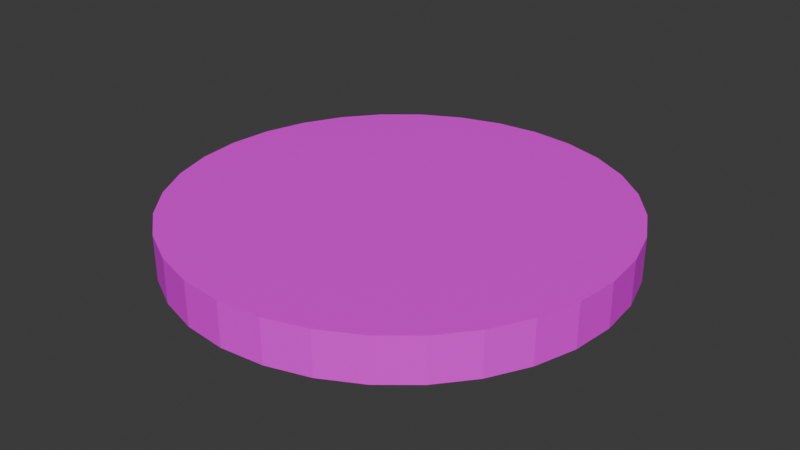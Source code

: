 # Source: 50chip.blend  (saved by Blender 5.0.119; exported with 4.5.12 LTS)
import bpy
from mathutils import Matrix  # noqa: F401  (used for matrix-valued properties, if any)

bpy.ops.wm.read_factory_settings(use_empty=True)
scene = bpy.context.scene
scene.name = 'Scene'

# ---- collections
col_collection = bpy.data.collections.new('Collection'); scene.collection.children.link(col_collection)

# ---- images (referenced by path relative to the original .blend; pixels are not part of the script)
import os
ASSET_DIR = os.environ.get("B2B_ASSET_DIR", "")  # directory of the original .blend (textures are referenced by path, not embedded)
HERE = os.path.dirname(os.path.abspath(__file__))  # packed textures are extracted next to this script under _unpacked/

def load_image(name, relpath, width, height, colorspace="sRGB"):
    """Load a texture the original file referenced (path relative to the .blend, or extracted next to this script)."""
    p = next((c for c in (os.path.join(HERE, relpath), os.path.join(ASSET_DIR, relpath)) if relpath and os.path.exists(c)), "")
    if p:
        img = bpy.data.images.load(p, check_existing=True)
        img.name = name
    else:  # same state as the original file: an image datablock whose file is absent (Cycles renders it pink)
        img = bpy.data.images.new(name, width, height)
        img.source = "FILE"
        img.filepath = "//" + (relpath or name)
    img.colorspace_settings.name = colorspace
    return img
img_blue_chip_png = load_image('blue_chip.png', 'blue_chip.png', 1024, 1024, 'sRGB')

# ---- materials (node trees are filled in below, after node groups)
mat_material = bpy.data.materials.new('Material')
mat_material.alpha_threshold = 0.0
mat_material.use_backface_culling_lightprobe_volume = False
mat_material.roughness = 0.5
mat_material.line_color = (0.0, 0.0, 0.0, 1.0)

# ---- material node trees
mat_material.use_nodes = True; mat_material.node_tree.nodes.clear()
_N = mat_material.node_tree.nodes; _L = mat_material.node_tree.links
n0 = _N.new('ShaderNodeOutputMaterial'); n0.name = 'Material Output'; n0.location = (200, 100)
n1 = _N.new('ShaderNodeBsdfPrincipled'); n1.name = 'Principled BSDF'; n1.location = (-200, 100)
n2 = _N.new('ShaderNodeTexImage'); n2.name = 'Image Texture'; n2.location = (-532, 131)
n2.image = img_blue_chip_png
_L.new(n1.outputs[0], n0.inputs[0])
_L.new(n2.outputs[0], n1.inputs[0])
n0.is_active_output = True

# ---- world
world_world = bpy.data.worlds.new('World'); scene.world = world_world
world_world.use_nodes = True; world_world.node_tree.nodes.clear()
_N = world_world.node_tree.nodes; _L = world_world.node_tree.links
n0 = _N.new('ShaderNodeOutputWorld'); n0.name = 'World Output'; n0.location = (200, 100)
n1 = _N.new('ShaderNodeBackground'); n1.name = 'Background'; n1.location = (-200, 100)
n1.inputs[0].default_value = (0.05088, 0.05088, 0.05088, 1.0)
_L.new(n1.outputs[0], n0.inputs[0])
n0.is_active_output = True
world_world.color = (0.05088, 0.05088, 0.05088)
world_world.sun_shadow_jitter_overblur = 0.0

# ---- meshes
me_cylinder_001 = bpy.data.meshes.new('Cylinder.001')
me_cylinder_001.from_pydata([(1.035e-08, 0.1559, -0.01544), (1.035e-08, 0.1559, 0.01544), (0.03041, 0.1529, -0.01544), (0.03041, 0.1529, 0.01544), (0.05965, 0.144, -0.01544), (0.05965, 0.144, 0.01544), (0.0866, 0.1296, -0.01544), (0.0866, 0.1296, 0.01544), (0.1102, 0.1102, -0.01544), (0.1102, 0.1102, 0.01544), (0.1296, 0.0866, -0.01544), (0.1296, 0.0866, 0.01544), (0.144, 0.05965, -0.01544), (0.144, 0.05965, 0.01544), (0.1529, 0.03041, -0.01544), (0.1529, 0.03041, 0.01544), (0.1559, 1.572e-09, -0.01544), (0.1559, 1.572e-09, 0.01544), (0.1529, -0.03041, -0.01544), (0.1529, -0.03041, 0.01544), (0.144, -0.05965, -0.01544), (0.144, -0.05965, 0.01544), (0.1296, -0.0866, -0.01544), (0.1296, -0.0866, 0.01544), (0.1102, -0.1102, -0.01544), (0.1102, -0.1102, 0.01544), (0.0866, -0.1296, -0.01544), (0.0866, -0.1296, 0.01544), (0.05965, -0.144, -0.01544), (0.05965, -0.144, 0.01544), (0.03041, -0.1529, -0.01544), (0.03041, -0.1529, 0.01544), (1.035e-08, -0.1559, -0.01544), (1.035e-08, -0.1559, 0.01544), (-0.03041, -0.1529, -0.01544), (-0.03041, -0.1529, 0.01544), (-0.05965, -0.144, -0.01544), (-0.05965, -0.144, 0.01544), (-0.0866, -0.1296, -0.01544), (-0.0866, -0.1296, 0.01544), (-0.1102, -0.1102, -0.01544), (-0.1102, -0.1102, 0.01544), (-0.1296, -0.0866, -0.01544), (-0.1296, -0.0866, 0.01544), (-0.144, -0.05965, -0.01544), (-0.144, -0.05965, 0.01544), (-0.1529, -0.03041, -0.01544), (-0.1529, -0.03041, 0.01544), (-0.1559, 1.572e-09, -0.01544), (-0.1559, 1.572e-09, 0.01544), (-0.1529, 0.03041, -0.01544), (-0.1529, 0.03041, 0.01544), (-0.144, 0.05965, -0.01544), (-0.144, 0.05965, 0.01544), (-0.1296, 0.0866, -0.01544), (-0.1296, 0.0866, 0.01544), (-0.1102, 0.1102, -0.01544), (-0.1102, 0.1102, 0.01544), (-0.0866, 0.1296, -0.01544), (-0.0866, 0.1296, 0.01544), (-0.05965, 0.144, -0.01544), (-0.05965, 0.144, 0.01544), (-0.03041, 0.1529, -0.01544), (-0.03041, 0.1529, 0.01544), (-0.1534, 0.02509, -0.01544), (-0.1535, 0.02442, 0.01544), (-0.1534, -0.02502, 0.01544), (-0.1535, -0.02457, -0.01544), (-0.1259, -0.09109, 0.01544), (-0.1261, -0.09093, -0.01544), (-0.09082, -0.1262, 0.01544), (-0.09097, -0.126, -0.01544), (-0.02497, -0.1534, -0.01544), (-0.02534, -0.1534, 0.01544), (0.02519, -0.1534, 0.01544), (0.02498, -0.1534, -0.01544), (0.09048, -0.1264, 0.01544), (0.09116, -0.1259, -0.01544), (0.1264, -0.09053, 0.01544), (0.1264, -0.09053, -0.01544), (0.1534, -0.02485, -0.01544), (0.1534, -0.02498, 0.01544), (0.1534, 0.02501, 0.01544), (0.1534, 0.02498, -0.01544), (0.1261, 0.09089, 0.01544), (0.126, 0.09101, -0.01544), (0.09101, 0.126, 0.01544), (0.09061, 0.1263, -0.01544), (0.02467, 0.1535, 0.01544), (0.02517, 0.1534, -0.01544), (-0.02443, 0.1535, 0.01544), (-0.02519, 0.1534, -0.01544), (-0.09105, 0.126, 0.01544), (-0.091, 0.126, -0.01544), (-0.1258, 0.09128, 0.01544), (-0.126, 0.09096, -0.01544)], [], [(0, 1, 88, 89), (2, 3, 5, 4), (4, 5, 7, 6), (6, 7, 86, 87), (8, 9, 84, 85), (10, 11, 13, 12), (12, 13, 15, 14), (14, 15, 82, 83), (16, 17, 81, 80), (18, 19, 21, 20), (20, 21, 23, 22), (22, 23, 78, 79), (24, 25, 76, 77), (26, 27, 29, 28), (28, 29, 31, 30), (30, 31, 74, 75), (32, 33, 73, 72), (34, 35, 37, 36), (36, 37, 39, 38), (38, 39, 70, 71), (40, 41, 68, 69), (42, 43, 45, 44), (44, 45, 47, 46), (46, 47, 66, 67), (48, 49, 65, 64), (50, 51, 53, 52), (52, 53, 55, 54), (54, 55, 94, 95), (56, 57, 92, 93), (58, 59, 61, 60), (3, 88, 1, 90, 63, 61, 59, 92, 57, 94, 55, 53, 51, 65, 49, 66, 47, 45, 43, 68, 41, 70, 39, 37, 35, 73, 33, 74, 31, 29, 27, 76, 25, 78, 23, 21, 19, 81, 17, 82, 15, 13, 11, 84, 9, 86, 7, 5), (60, 61, 63, 62), (62, 63, 90, 91), (0, 89, 2, 4, 6, 87, 8, 85, 10, 12, 14, 83, 16, 80, 18, 20, 22, 79, 24, 77, 26, 28, 30, 75, 32, 72, 34, 36, 38, 71, 40, 69, 42, 44, 46, 67, 48, 64, 50, 52, 54, 95, 56, 93, 58, 60, 62, 91), (64, 65, 51, 50), (67, 66, 49, 48), (69, 68, 43, 42), (71, 70, 41, 40), (72, 73, 35, 34), (75, 74, 33, 32), (77, 76, 27, 26), (79, 78, 25, 24), (80, 81, 19, 18), (83, 82, 17, 16), (85, 84, 11, 10), (87, 86, 9, 8), (89, 88, 3, 2), (91, 90, 1, 0), (93, 92, 59, 58), (95, 94, 57, 56)])
_uv = me_cylinder_001.uv_layers.new(name='UVMap')
_uv.uv.foreach_set('vector', [0.4758, 0.7511, 0.4758, 0.8117, 0.5242, 0.8117, 0.5251, 0.7511, 0.3713, 0.7228, 0.3713, 0.7896, 0.4346, 0.7896, 0.4346, 0.7228, 0.3732, 0.7289, 0.3732, 0.7919, 0.4282, 0.7919, 0.4282, 0.7289, 0.3849, 0.7199, 0.3849, 0.7925, 0.3953, 0.7925, 0.3943, 0.7199, 0.521, 0.7519, 0.521, 0.815, 0.4815, 0.815, 0.4818, 0.7519, 0.4201, 0.7267, 0.4201, 0.7857, 0.3686, 0.7857, 0.3686, 0.7267, 0.43, 0.7275, 0.43, 0.7891, 0.3717, 0.7891, 0.3717, 0.7275, 0.4106, 0.7294, 0.4106, 0.804, 0.3976, 0.804, 0.3975, 0.7294, 0.5296, 0.7539, 0.5296, 0.8172, 0.4785, 0.8172, 0.4787, 0.7539, 0.4231, 0.7207, 0.4231, 0.7791, 0.3678, 0.7791, 0.3678, 0.7207, 0.4323, 0.7234, 0.4323, 0.7931, 0.3715, 0.7931, 0.3715, 0.7234, 0.4038, 0.73, 0.4038, 0.7782, 0.3976, 0.7782, 0.3976, 0.73, 0.5225, 0.7525, 0.5225, 0.8144, 0.4829, 0.8144, 0.4843, 0.7525, 0.4279, 0.7169, 0.4279, 0.7745, 0.3777, 0.7745, 0.3777, 0.7169, 0.4167, 0.724, 0.4167, 0.7842, 0.3598, 0.7842, 0.3598, 0.724, 0.4045, 0.7196, 0.4045, 0.7969, 0.3915, 0.7969, 0.391, 0.7196, 0.5343, 0.7485, 0.5343, 0.8185, 0.4769, 0.8185, 0.4777, 0.7485, 0.4347, 0.7341, 0.4347, 0.7993, 0.373, 0.7993, 0.373, 0.7341, 0.4251, 0.7209, 0.4251, 0.7789, 0.3745, 0.7789, 0.3745, 0.7209, 0.3899, 0.7217, 0.3899, 0.7864, 0.3811, 0.7864, 0.3807, 0.7217, 0.4851, 0.7517, 0.4851, 0.8152, 0.5245, 0.8152, 0.5248, 0.7517, 0.3692, 0.7392, 0.3692, 0.79, 0.4136, 0.79, 0.4136, 0.7392, 0.3751, 0.7342, 0.3751, 0.7949, 0.4326, 0.7949, 0.4326, 0.7342, 0.3807, 0.7208, 0.3807, 0.7832, 0.3916, 0.7832, 0.3925, 0.7208, 0.4742, 0.7497, 0.4742, 0.8089, 0.521, 0.8089, 0.5223, 0.7497, 0.3659, 0.7346, 0.3659, 0.7862, 0.4148, 0.7862, 0.4148, 0.7346, 0.3738, 0.7257, 0.3738, 0.7824, 0.4233, 0.7824, 0.4233, 0.7257, 0.3977, 0.7229, 0.3977, 0.7937, 0.4085, 0.7937, 0.4077, 0.7229, 0.518, 0.8177, 0.518, 0.7619, 0.4834, 0.7619, 0.4833, 0.8177, 0.3794, 0.7255, 0.3794, 0.7868, 0.4329, 0.7868, 0.4329, 0.7255, 0.5644, 0.8238, 0.5522, 0.825, 0.5, 0.8301, 0.4483, 0.825, 0.4356, 0.8238, 0.3737, 0.805, 0.3166, 0.7745, 0.3072, 0.7668, 0.2666, 0.7334, 0.2336, 0.6933, 0.2255, 0.6834, 0.195, 0.6263, 0.1762, 0.5644, 0.175, 0.5517, 0.1699, 0.5, 0.1751, 0.447, 0.1762, 0.4356, 0.195, 0.3737, 0.2255, 0.3166, 0.2333, 0.3071, 0.2666, 0.2666, 0.3077, 0.2328, 0.3166, 0.2255, 0.3737, 0.195, 0.4356, 0.1762, 0.4463, 0.1752, 0.5, 0.1699, 0.5533, 0.1751, 0.5644, 0.1762, 0.6263, 0.195, 0.6834, 0.2255, 0.6916, 0.2322, 0.7334, 0.2666, 0.7677, 0.3083, 0.7745, 0.3166, 0.805, 0.3737, 0.8238, 0.4356, 0.8249, 0.4471, 0.8301, 0.5, 0.8249, 0.553, 0.8238, 0.5644, 0.805, 0.6263, 0.7745, 0.6834, 0.767, 0.6925, 0.7334, 0.7334, 0.6927, 0.7668, 0.6834, 0.7745, 0.6263, 0.805, 0.3763, 0.7314, 0.3763, 0.7852, 0.4272, 0.7852, 0.4272, 0.7314, 0.3881, 0.7149, 0.3881, 0.7891, 0.4024, 0.7891, 0.4006, 0.7149, 0.5, 0.8301, 0.5533, 0.8249, 0.5644, 0.8238, 0.6263, 0.805, 0.6834, 0.7745, 0.6919, 0.7675, 0.7334, 0.7334, 0.7668, 0.6927, 0.7745, 0.6834, 0.805, 0.6263, 0.8238, 0.5644, 0.8249, 0.5529, 0.8301, 0.5, 0.8249, 0.4474, 0.8238, 0.4356, 0.805, 0.3737, 0.7745, 0.3166, 0.7677, 0.3083, 0.7334, 0.2666, 0.6931, 0.2334, 0.6834, 0.2255, 0.6263, 0.195, 0.5644, 0.1762, 0.5529, 0.1751, 0.5, 0.1699, 0.4471, 0.1751, 0.4356, 0.1762, 0.3737, 0.195, 0.3166, 0.2255, 0.3074, 0.2331, 0.2666, 0.2666, 0.233, 0.3074, 0.2255, 0.3166, 0.195, 0.3737, 0.1762, 0.4356, 0.175, 0.448, 0.1699, 0.5, 0.1751, 0.5531, 0.1762, 0.5644, 0.195, 0.6263, 0.2255, 0.6834, 0.2331, 0.6926, 0.2666, 0.7334, 0.3073, 0.7668, 0.3166, 0.7745, 0.3737, 0.805, 0.4356, 0.8238, 0.4467, 0.8249, 0.3921, 0.7181, 0.3907, 0.7816, 0.403, 0.7816, 0.403, 0.7181, 0.48, 0.7571, 0.4792, 0.8183, 0.5288, 0.8183, 0.5288, 0.7571, 0.3708, 0.7256, 0.3705, 0.7826, 0.3787, 0.7826, 0.3787, 0.7256, 0.5195, 0.7527, 0.5198, 0.8058, 0.4864, 0.8058, 0.4864, 0.7527, 0.4121, 0.7142, 0.4115, 0.7729, 0.4018, 0.7729, 0.4018, 0.7142, 0.5277, 0.7522, 0.5281, 0.8147, 0.4771, 0.8147, 0.4771, 0.7522, 0.4175, 0.7166, 0.4156, 0.8, 0.4052, 0.8, 0.4052, 0.7166, 0.5235, 0.7543, 0.5235, 0.8169, 0.4836, 0.8169, 0.4836, 0.7543, 0.4266, 0.7204, 0.4263, 0.7962, 0.413, 0.7962, 0.413, 0.7204, 0.522, 0.7581, 0.5221, 0.8173, 0.4741, 0.8173, 0.4741, 0.7581, 0.4043, 0.7261, 0.4041, 0.7779, 0.3969, 0.7779, 0.3969, 0.7261, 0.4782, 0.7566, 0.4789, 0.8146, 0.515, 0.8146, 0.515, 0.7566, 0.3986, 0.7283, 0.3976, 0.7924, 0.4095, 0.7924, 0.4095, 0.7283, 0.4706, 0.7527, 0.4722, 0.8185, 0.5242, 0.8185, 0.5242, 0.7527, 0.3939, 0.7113, 0.3937, 0.7969, 0.406, 0.7969, 0.406, 0.7113, 0.4866, 0.7509, 0.4872, 0.8118, 0.5246, 0.8118, 0.5246, 0.7509])
me_cylinder_001.materials.append(mat_material)
me_cylinder_001.materials.append(None)
me_cylinder_001.update()

# ---- objects
ob_cylinder_001 = bpy.data.objects.new('Cylinder.001', me_cylinder_001)

# ---- transforms, parenting, visibility, modifiers, constraints
ob_cylinder_001.location = (0.0, 0.0, 0.0)
ob_cylinder_001.scale = (0.6, 0.6, 0.6)

# ---- collection membership
col_collection.objects.link(ob_cylinder_001)

# ---- scene / render settings (as saved in the file)
scene.frame_start = 1; scene.frame_end = 250; scene.frame_set(1)
scene.render.engine = 'BLENDER_EEVEE_NEXT'
scene.render.bake_bias = 0.0
scene.render.bake_samples = 0
scene.cycles.sampling_pattern = 'TABULATED_SOBOL'
scene.eevee.use_volume_custom_range = False
bpy.context.view_layer.update()

# ---- added for rendering (the .blend has no active camera and no usable light): camera, sun
cam_auto = bpy.data.cameras.new('AutoCamera')
cam_auto.lens = 50.0
cam_auto.sensor_width = 36.0
cam_auto.clip_end = 1000.0
ob_auto_camera = bpy.data.objects.new('AutoCamera', cam_auto)
scene.collection.objects.link(ob_auto_camera)
ob_auto_camera.location = (0.245362, -0.294434, 0.196289)
ob_auto_camera.rotation_euler = (1.09748, -7.21219e-08, 0.694738)
scene.camera = ob_auto_camera
light_auto_sun = bpy.data.lights.new('AutoSun', 'SUN')
light_auto_sun.energy = 3.0
light_auto_sun.angle = 0.0523599
ob_auto_sun = bpy.data.objects.new('AutoSun', light_auto_sun)
scene.collection.objects.link(ob_auto_sun)
ob_auto_sun.rotation_euler = (0.872665, 0.174533, 0.523599)
bpy.context.view_layer.update()
